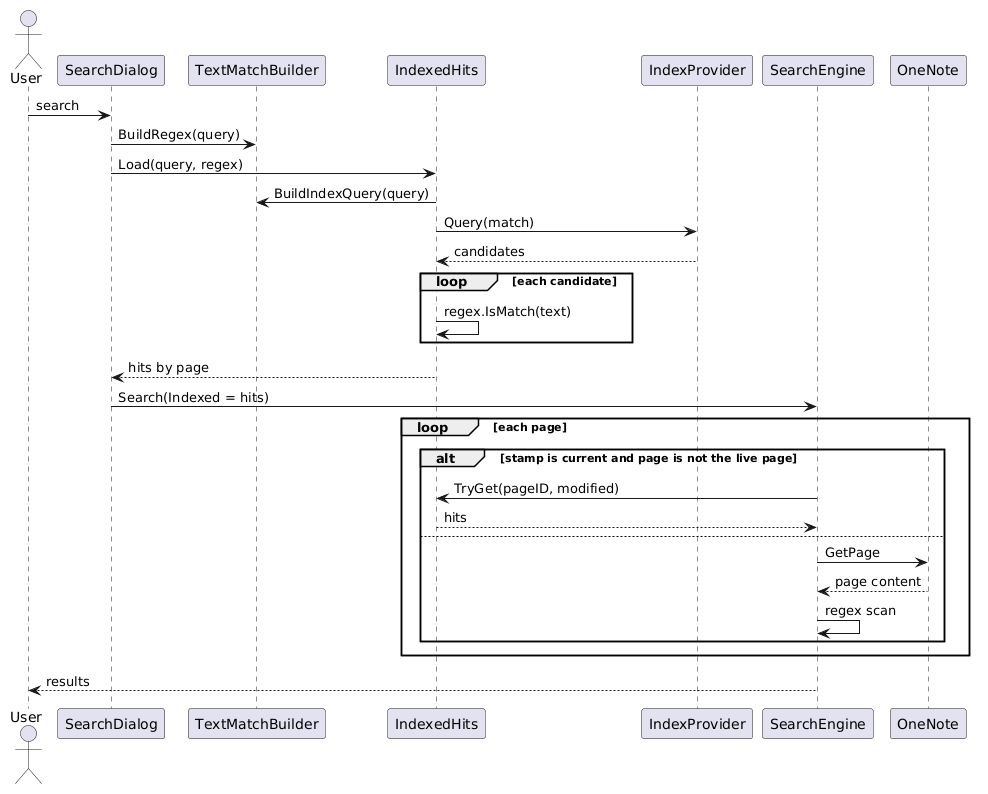

The diagram above was rendered by PlantUML. Its source (embedded in the PNG):
@startuml
actor User
participant SearchDialog
participant TextMatchBuilder
participant IndexedHits
participant IndexProvider
participant SearchEngine
participant OneNote
User -> SearchDialog : search
SearchDialog -> TextMatchBuilder : BuildRegex(query)
SearchDialog -> IndexedHits : Load(query, regex)
IndexedHits -> TextMatchBuilder : BuildIndexQuery(query)
IndexedHits -> IndexProvider : Query(match)
IndexProvider --> IndexedHits : candidates
loop each candidate
IndexedHits -> IndexedHits : regex.IsMatch(text)
end
IndexedHits --> SearchDialog : hits by page
SearchDialog -> SearchEngine : Search(Indexed = hits)
loop each page
alt stamp is current and page is not the live page
SearchEngine -> IndexedHits : TryGet(pageID, modified)
IndexedHits --> SearchEngine : hits
else
SearchEngine -> OneNote : GetPage
OneNote --> SearchEngine : page content
SearchEngine -> SearchEngine : regex scan
end
end
SearchEngine --> User : results
@enduml